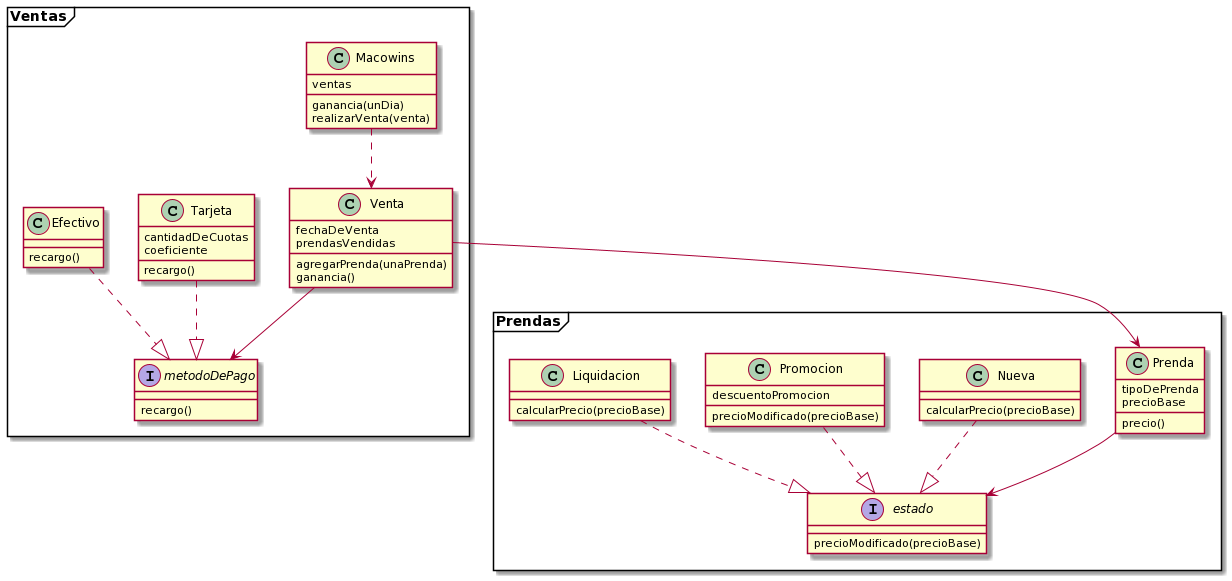

The diagram above was rendered by PlantUML. Its source (embedded in the PNG):
@startuml
package Prendas <<Frame>> {
class Prenda{
    tipoDePrenda
    precioBase

    precio()   
}

interface estado{
    precioModificado(precioBase)
}

class Nueva{
    calcularPrecio(precioBase)
}

class Promocion{
    descuentoPromocion
    precioModificado(precioBase)
}

class Liquidacion{
    calcularPrecio(precioBase)
}
}
package Ventas <<Frame>> {
class Venta{
    fechaDeVenta
    prendasVendidas

    agregarPrenda(unaPrenda)
    ganancia()
}

interface metodoDePago{
    recargo()
}

class Tarjeta{
    cantidadDeCuotas
    coeficiente

    recargo()
}

class Efectivo{
    recargo()
}

class Macowins{
    ventas

    ganancia(unDia)
    realizarVenta(venta)
}
}

Prenda --> estado
Nueva ..|> estado
Promocion ..|> estado
Liquidacion ..|> estado

Venta --> metodoDePago
Tarjeta ..|> metodoDePago
Efectivo ..|> metodoDePago
Macowins ..> Venta


Venta --> Prenda
@enduml